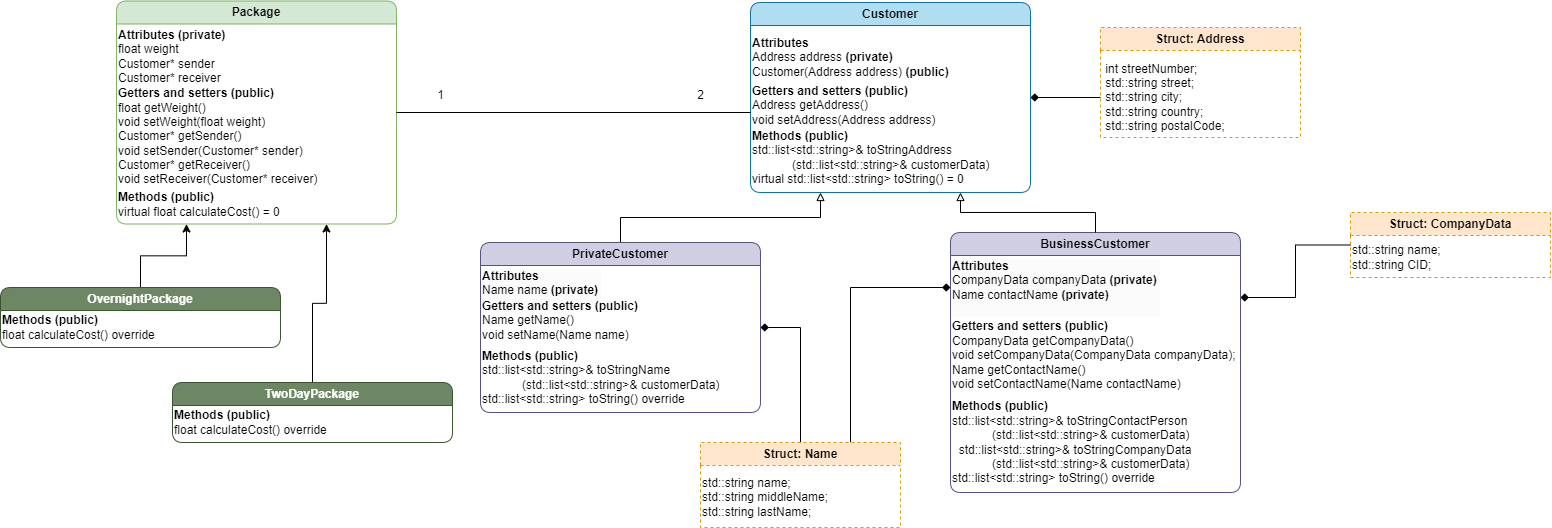

The diagram above was exported from draw.io. Its source (the exported page's mxGraphModel, read from the mxfile embedded in the PNG):
<mxGraphModel dx="1590" dy="1087" grid="1" gridSize="10" guides="1" tooltips="1" connect="1" arrows="1" fold="1" page="1" pageScale="1" pageWidth="827" pageHeight="1169" math="0" shadow="0">
  <root>
    <mxCell id="0" />
    <mxCell id="1" parent="0" />
    <mxCell id="YNee3jmiKFVP3PC7Kqb_-9" style="edgeStyle=orthogonalEdgeStyle;rounded=0;orthogonalLoop=1;jettySize=auto;html=1;entryX=0.25;entryY=1;entryDx=0;entryDy=0;" parent="1" source="juQ6OJfFrcmh1SUFTUH2-3" target="juQ6OJfFrcmh1SUFTUH2-8" edge="1">
      <mxGeometry relative="1" as="geometry">
        <mxPoint x="612.0000000000002" y="280" as="targetPoint" />
      </mxGeometry>
    </mxCell>
    <mxCell id="juQ6OJfFrcmh1SUFTUH2-3" value="OvernightPackage" style="swimlane;whiteSpace=wrap;html=1;fillColor=#6d8764;strokeColor=#3A5431;rounded=1;fontColor=#ffffff;" parent="1" vertex="1">
      <mxGeometry x="400" y="325" width="280" height="60" as="geometry" />
    </mxCell>
    <mxCell id="juQ6OJfFrcmh1SUFTUH2-7" value="&lt;b&gt;Methods (public)&lt;/b&gt;&lt;div&gt;float calculateCost() override&lt;br&gt;&lt;/div&gt;" style="text;html=1;align=left;verticalAlign=middle;resizable=0;points=[];autosize=1;strokeColor=none;fillColor=none;" parent="juQ6OJfFrcmh1SUFTUH2-3" vertex="1">
      <mxGeometry y="20" width="180" height="40" as="geometry" />
    </mxCell>
    <mxCell id="juQ6OJfFrcmh1SUFTUH2-8" value="Package" style="swimlane;whiteSpace=wrap;html=1;fillColor=#d5e8d4;strokeColor=#82b366;rounded=1;" parent="1" vertex="1">
      <mxGeometry x="516" y="38.5" width="280" height="223" as="geometry" />
    </mxCell>
    <mxCell id="juQ6OJfFrcmh1SUFTUH2-9" value="&lt;div&gt;&lt;b&gt;Attributes (private)&lt;/b&gt;&lt;/div&gt;float weight&amp;nbsp;&lt;div&gt;&lt;span style=&quot;background-color: initial;&quot;&gt;Customer* sender&lt;/span&gt;&lt;/div&gt;&lt;div&gt;&lt;span style=&quot;background-color: initial;&quot;&gt;Customer* receiver&lt;/span&gt;&lt;/div&gt;" style="text;html=1;align=left;verticalAlign=middle;resizable=0;points=[];autosize=1;strokeColor=none;fillColor=none;" parent="juQ6OJfFrcmh1SUFTUH2-8" vertex="1">
      <mxGeometry y="20" width="130" height="70" as="geometry" />
    </mxCell>
    <mxCell id="juQ6OJfFrcmh1SUFTUH2-10" value="&lt;div&gt;&lt;b&gt;Getters and setters (public)&lt;/b&gt;&lt;/div&gt;&lt;div&gt;float getWeight()&lt;/div&gt;&lt;div&gt;&lt;div&gt;void setWeight(float weight)&lt;/div&gt;&lt;div&gt;Customer* getSender()&lt;br&gt;&lt;/div&gt;&lt;/div&gt;&lt;div&gt;void setSender(Customer* sender)&lt;br&gt;&lt;/div&gt;&lt;div&gt;Customer* getReceiver()&lt;br&gt;&lt;/div&gt;&lt;div&gt;void setReceiver(Customer* receiver)&lt;/div&gt;" style="text;html=1;align=left;verticalAlign=middle;resizable=0;points=[];autosize=1;strokeColor=none;fillColor=none;" parent="juQ6OJfFrcmh1SUFTUH2-8" vertex="1">
      <mxGeometry y="80" width="220" height="110" as="geometry" />
    </mxCell>
    <mxCell id="juQ6OJfFrcmh1SUFTUH2-11" value="&lt;b&gt;Methods (public)&lt;/b&gt;&lt;div&gt;virtual float calculateCost() = 0&lt;br&gt;&lt;/div&gt;" style="text;html=1;align=left;verticalAlign=middle;resizable=0;points=[];autosize=1;strokeColor=none;fillColor=none;" parent="juQ6OJfFrcmh1SUFTUH2-8" vertex="1">
      <mxGeometry y="183" width="190" height="40" as="geometry" />
    </mxCell>
    <mxCell id="YNee3jmiKFVP3PC7Kqb_-7" style="edgeStyle=orthogonalEdgeStyle;rounded=0;orthogonalLoop=1;jettySize=auto;html=1;entryX=0.75;entryY=1;entryDx=0;entryDy=0;" parent="1" source="juQ6OJfFrcmh1SUFTUH2-12" target="juQ6OJfFrcmh1SUFTUH2-8" edge="1">
      <mxGeometry relative="1" as="geometry" />
    </mxCell>
    <mxCell id="juQ6OJfFrcmh1SUFTUH2-12" value="TwoDayPackage" style="swimlane;whiteSpace=wrap;html=1;startSize=23;fillColor=#6d8764;strokeColor=#3A5431;rounded=1;fontColor=#ffffff;" parent="1" vertex="1">
      <mxGeometry x="572" y="420" width="280" height="60" as="geometry" />
    </mxCell>
    <mxCell id="juQ6OJfFrcmh1SUFTUH2-15" value="&lt;b&gt;Methods (public)&lt;/b&gt;&lt;div&gt;float calculateCost() override&lt;br&gt;&lt;/div&gt;" style="text;html=1;align=left;verticalAlign=middle;resizable=0;points=[];autosize=1;strokeColor=none;fillColor=none;" parent="juQ6OJfFrcmh1SUFTUH2-12" vertex="1">
      <mxGeometry y="20" width="180" height="40" as="geometry" />
    </mxCell>
    <mxCell id="YNee3jmiKFVP3PC7Kqb_-4" style="edgeStyle=orthogonalEdgeStyle;rounded=0;orthogonalLoop=1;jettySize=auto;html=1;entryX=0.25;entryY=1;entryDx=0;entryDy=0;endArrow=block;endFill=0;" parent="1" source="juQ6OJfFrcmh1SUFTUH2-21" target="juQ6OJfFrcmh1SUFTUH2-23" edge="1">
      <mxGeometry relative="1" as="geometry" />
    </mxCell>
    <mxCell id="juQ6OJfFrcmh1SUFTUH2-21" value="PrivateCustomer" style="swimlane;whiteSpace=wrap;html=1;fillColor=#d0cee2;strokeColor=#56517e;rounded=1;" parent="1" vertex="1">
      <mxGeometry x="880" y="280" width="280" height="170" as="geometry" />
    </mxCell>
    <mxCell id="juQ6OJfFrcmh1SUFTUH2-30" value="&lt;div style=&quot;color: rgb(0, 0, 0); font-family: Helvetica; font-size: 12px; font-style: normal; font-variant-ligatures: normal; font-variant-caps: normal; font-weight: 400; letter-spacing: normal; orphans: 2; text-align: left; text-indent: 0px; text-transform: none; widows: 2; word-spacing: 0px; -webkit-text-stroke-width: 0px; white-space: nowrap; background-color: rgb(251, 251, 251); text-decoration-thickness: initial; text-decoration-style: initial; text-decoration-color: initial;&quot;&gt;&lt;b&gt;Attributes&amp;nbsp;&lt;/b&gt;&lt;/div&gt;&lt;span style=&quot;color: rgb(0, 0, 0); font-family: Helvetica; font-size: 12px; font-style: normal; font-variant-ligatures: normal; font-variant-caps: normal; font-weight: 400; letter-spacing: normal; orphans: 2; text-align: left; text-indent: 0px; text-transform: none; widows: 2; word-spacing: 0px; -webkit-text-stroke-width: 0px; white-space: nowrap; background-color: rgb(251, 251, 251); text-decoration-thickness: initial; text-decoration-style: initial; text-decoration-color: initial; display: inline !important; float: none;&quot;&gt;&lt;span&gt;Name name&amp;nbsp;&lt;/span&gt;&lt;/span&gt;&lt;b style=&quot;color: rgb(0, 0, 0); font-family: Helvetica; font-size: 12px; font-style: normal; font-variant-ligatures: normal; font-variant-caps: normal; letter-spacing: normal; orphans: 2; text-align: left; text-indent: 0px; text-transform: none; widows: 2; word-spacing: 0px; -webkit-text-stroke-width: 0px; white-space: nowrap; background-color: rgb(251, 251, 251); text-decoration-thickness: initial; text-decoration-style: initial; text-decoration-color: initial;&quot;&gt;(private)&lt;/b&gt;&lt;span style=&quot;color: rgb(0, 0, 0); font-family: Helvetica; font-size: 12px; font-style: normal; font-variant-ligatures: normal; font-variant-caps: normal; font-weight: 400; letter-spacing: normal; orphans: 2; text-align: left; text-indent: 0px; text-transform: none; widows: 2; word-spacing: 0px; -webkit-text-stroke-width: 0px; white-space: nowrap; background-color: rgb(251, 251, 251); text-decoration-thickness: initial; text-decoration-style: initial; text-decoration-color: initial; display: inline !important; float: none;&quot;&gt;&amp;nbsp;&lt;br&gt;&lt;/span&gt;&lt;div style=&quot;orphans: 2; text-align: left; text-indent: 0px; widows: 2; background-color: rgb(251, 251, 251); text-decoration-thickness: initial; text-decoration-style: initial; text-decoration-color: initial;&quot;&gt;&lt;span style=&quot;background-color: initial; text-wrap: nowrap;&quot;&gt;&amp;nbsp;&lt;/span&gt;&lt;/div&gt;" style="text;whiteSpace=wrap;html=1;" parent="juQ6OJfFrcmh1SUFTUH2-21" vertex="1">
      <mxGeometry y="20" width="230" height="40" as="geometry" />
    </mxCell>
    <mxCell id="juQ6OJfFrcmh1SUFTUH2-31" value="&lt;div&gt;&lt;b&gt;Getters and setters (public)&lt;/b&gt;&lt;/div&gt;&lt;div&gt;&lt;div&gt;Name getName()&lt;br&gt;&lt;/div&gt;&lt;div&gt;void setName(Name name)&lt;/div&gt;&lt;/div&gt;&lt;div&gt;&lt;br style=&quot;&quot;&gt;&lt;/div&gt;" style="text;html=1;align=left;verticalAlign=middle;resizable=0;points=[];autosize=1;strokeColor=none;fillColor=none;" parent="juQ6OJfFrcmh1SUFTUH2-21" vertex="1">
      <mxGeometry y="50" width="180" height="70" as="geometry" />
    </mxCell>
    <mxCell id="juQ6OJfFrcmh1SUFTUH2-22" value="&lt;b&gt;Methods (public)&lt;/b&gt;&lt;div&gt;&lt;div&gt;std::list&amp;lt;std::string&amp;gt;&amp;amp; toStringName&lt;/div&gt;&lt;div&gt;&amp;nbsp; &amp;nbsp; &amp;nbsp; &amp;nbsp; &amp;nbsp; &amp;nbsp; (std::list&amp;lt;std::string&amp;gt;&amp;amp; customerData)&lt;/div&gt;&lt;/div&gt;&lt;div&gt;std::list&amp;lt;std::string&amp;gt; toString() override&lt;br&gt;&lt;/div&gt;" style="text;html=1;align=left;verticalAlign=middle;resizable=0;points=[];autosize=1;strokeColor=none;fillColor=none;" parent="juQ6OJfFrcmh1SUFTUH2-21" vertex="1">
      <mxGeometry y="100" width="260" height="70" as="geometry" />
    </mxCell>
    <mxCell id="juQ6OJfFrcmh1SUFTUH2-23" value="Customer" style="swimlane;whiteSpace=wrap;html=1;fillColor=#b1ddf0;strokeColor=#10739e;swimlaneFillColor=none;rounded=1;glass=0;shadow=0;textShadow=0;" parent="1" vertex="1">
      <mxGeometry x="1150" y="40" width="280" height="190" as="geometry" />
    </mxCell>
    <mxCell id="juQ6OJfFrcmh1SUFTUH2-24" value="&lt;div&gt;&lt;b&gt;Attributes&amp;nbsp;&lt;/b&gt;&lt;/div&gt;Address address &lt;b&gt;(private)&lt;/b&gt;&amp;nbsp;&lt;div&gt;Customer(Address address) &lt;b&gt;(public)&lt;/b&gt;&lt;br&gt;&lt;/div&gt;" style="text;html=1;align=left;verticalAlign=middle;resizable=0;points=[];autosize=1;strokeColor=none;fillColor=none;" parent="juQ6OJfFrcmh1SUFTUH2-23" vertex="1">
      <mxGeometry y="25" width="220" height="60" as="geometry" />
    </mxCell>
    <mxCell id="juQ6OJfFrcmh1SUFTUH2-25" value="&lt;div&gt;&lt;b&gt;Getters and setters (public)&lt;/b&gt;&lt;/div&gt;&lt;div&gt;&lt;div&gt;Address getAddress()&lt;br&gt;&lt;/div&gt;&lt;div&gt;void setAddress(Address address)&lt;/div&gt;&lt;/div&gt;&lt;div&gt;&lt;br&gt;&lt;/div&gt;" style="text;html=1;align=left;verticalAlign=middle;resizable=0;points=[];autosize=1;strokeColor=none;fillColor=none;" parent="juQ6OJfFrcmh1SUFTUH2-23" vertex="1">
      <mxGeometry y="75" width="210" height="70" as="geometry" />
    </mxCell>
    <mxCell id="juQ6OJfFrcmh1SUFTUH2-26" value="&lt;b&gt;Methods (public)&lt;/b&gt;&lt;div&gt;&lt;div&gt;std::list&amp;lt;std::string&amp;gt;&amp;amp; toStringAddress&lt;/div&gt;&lt;div&gt;&amp;nbsp; &amp;nbsp; &amp;nbsp; &amp;nbsp; &amp;nbsp; &amp;nbsp; (std::list&amp;lt;std::string&amp;gt;&amp;amp; customerData)&lt;/div&gt;&lt;div&gt;&lt;span style=&quot;background-color: initial;&quot;&gt;virtual std::list&amp;lt;std::string&amp;gt; toString() = 0&lt;/span&gt;&lt;/div&gt;&lt;/div&gt;" style="text;html=1;align=left;verticalAlign=middle;resizable=0;points=[];autosize=1;strokeColor=none;fillColor=none;" parent="juQ6OJfFrcmh1SUFTUH2-23" vertex="1">
      <mxGeometry y="120" width="260" height="70" as="geometry" />
    </mxCell>
    <mxCell id="juQ6OJfFrcmh1SUFTUH2-40" value="BusinessCustomer" style="swimlane;whiteSpace=wrap;html=1;fillColor=#d0cee2;strokeColor=#56517e;rounded=1;" parent="1" vertex="1">
      <mxGeometry x="1350" y="270" width="290" height="260" as="geometry" />
    </mxCell>
    <mxCell id="juQ6OJfFrcmh1SUFTUH2-41" value="&lt;div style=&quot;color: rgb(0, 0, 0); font-family: Helvetica; font-size: 12px; font-style: normal; font-variant-ligatures: normal; font-variant-caps: normal; font-weight: 400; letter-spacing: normal; orphans: 2; text-align: left; text-indent: 0px; text-transform: none; widows: 2; word-spacing: 0px; -webkit-text-stroke-width: 0px; white-space: nowrap; background-color: rgb(251, 251, 251); text-decoration-thickness: initial; text-decoration-style: initial; text-decoration-color: initial;&quot;&gt;&lt;b&gt;Attributes&amp;nbsp;&lt;/b&gt;&lt;/div&gt;&lt;span style=&quot;orphans: 2; text-align: left; text-indent: 0px; widows: 2; background-color: rgb(251, 251, 251); text-decoration-thickness: initial; text-decoration-style: initial; text-decoration-color: initial; float: none; display: inline !important;&quot;&gt;&lt;span style=&quot;text-wrap: nowrap;&quot;&gt;CompanyData companyData&amp;nbsp;&lt;/span&gt;&lt;/span&gt;&lt;b style=&quot;color: rgb(0, 0, 0); font-family: Helvetica; font-size: 12px; font-style: normal; font-variant-ligatures: normal; font-variant-caps: normal; letter-spacing: normal; orphans: 2; text-align: left; text-indent: 0px; text-transform: none; widows: 2; word-spacing: 0px; -webkit-text-stroke-width: 0px; white-space: nowrap; background-color: rgb(251, 251, 251); text-decoration-thickness: initial; text-decoration-style: initial; text-decoration-color: initial;&quot;&gt;(private)&lt;/b&gt;&lt;span style=&quot;color: rgb(0, 0, 0); font-family: Helvetica; font-size: 12px; font-style: normal; font-variant-ligatures: normal; font-variant-caps: normal; font-weight: 400; letter-spacing: normal; orphans: 2; text-align: left; text-indent: 0px; text-transform: none; widows: 2; word-spacing: 0px; -webkit-text-stroke-width: 0px; white-space: nowrap; background-color: rgb(251, 251, 251); text-decoration-thickness: initial; text-decoration-style: initial; text-decoration-color: initial; display: inline !important; float: none;&quot;&gt;&amp;nbsp;&lt;br&gt;&lt;/span&gt;&lt;div style=&quot;orphans: 2; text-align: left; text-indent: 0px; widows: 2; background-color: rgb(251, 251, 251); text-decoration-thickness: initial; text-decoration-style: initial; text-decoration-color: initial;&quot;&gt;&lt;span style=&quot;background-color: initial; text-wrap: nowrap;&quot;&gt;Name contactName&amp;nbsp;&lt;/span&gt;&lt;b style=&quot;color: rgb(0, 0, 0); font-family: Helvetica; font-size: 12px; font-style: normal; font-variant-ligatures: normal; font-variant-caps: normal; letter-spacing: normal; text-transform: none; word-spacing: 0px; -webkit-text-stroke-width: 0px; white-space: nowrap;&quot;&gt;(private)&lt;/b&gt;&lt;/div&gt;&lt;div style=&quot;orphans: 2; text-align: left; text-indent: 0px; widows: 2; background-color: rgb(251, 251, 251); text-decoration-thickness: initial; text-decoration-style: initial; text-decoration-color: initial;&quot;&gt;&lt;span style=&quot;color: rgb(0, 0, 0); font-family: Helvetica; font-size: 12px; font-style: normal; font-variant-ligatures: normal; font-variant-caps: normal; letter-spacing: normal; text-transform: none; word-spacing: 0px; -webkit-text-stroke-width: 0px; white-space: nowrap;&quot;&gt;&lt;div style=&quot;&quot;&gt;&lt;br&gt;&lt;/div&gt;&lt;/span&gt;&lt;/div&gt;" style="text;whiteSpace=wrap;html=1;" parent="juQ6OJfFrcmh1SUFTUH2-40" vertex="1">
      <mxGeometry y="20" width="230" height="70" as="geometry" />
    </mxCell>
    <mxCell id="juQ6OJfFrcmh1SUFTUH2-42" value="&lt;div&gt;&lt;b&gt;Getters and setters (public)&lt;/b&gt;&lt;/div&gt;&lt;div&gt;&lt;div&gt;CompanyData getCompanyData()&lt;/div&gt;&lt;div&gt;&lt;div&gt;void setCompanyData(CompanyData companyData);&lt;/div&gt;&lt;/div&gt;&lt;/div&gt;&lt;div&gt;Name getContactName()&lt;br&gt;&lt;/div&gt;&lt;div&gt;void setContactName(Name contactName)&lt;br&gt;&lt;/div&gt;&lt;div&gt;&lt;br style=&quot;&quot;&gt;&lt;/div&gt;" style="text;html=1;align=left;verticalAlign=middle;resizable=0;points=[];autosize=1;strokeColor=none;fillColor=none;" parent="juQ6OJfFrcmh1SUFTUH2-40" vertex="1">
      <mxGeometry y="80" width="310" height="100" as="geometry" />
    </mxCell>
    <mxCell id="juQ6OJfFrcmh1SUFTUH2-43" value="&lt;b&gt;Methods (public)&lt;/b&gt;&lt;div&gt;&lt;div&gt;&lt;div&gt;std::list&amp;lt;std::string&amp;gt;&amp;amp; toStringContactPerson&lt;/div&gt;&lt;div&gt;&amp;nbsp; &amp;nbsp; &amp;nbsp; &amp;nbsp; &amp;nbsp; &amp;nbsp; (std::list&amp;lt;std::string&amp;gt;&amp;amp; customerData)&lt;/div&gt;&lt;/div&gt;&lt;/div&gt;&lt;div&gt;&lt;div&gt;&amp;nbsp; std::list&amp;lt;std::string&amp;gt;&amp;amp; toStringCompanyData&lt;/div&gt;&lt;div&gt;&amp;nbsp; &amp;nbsp; &amp;nbsp; &amp;nbsp; &amp;nbsp; &amp;nbsp; (std::list&amp;lt;std::string&amp;gt;&amp;amp; customerData)&lt;/div&gt;&lt;/div&gt;&lt;div&gt;std::list&amp;lt;std::string&amp;gt; toString() override&lt;br&gt;&lt;/div&gt;" style="text;html=1;align=left;verticalAlign=middle;resizable=0;points=[];autosize=1;strokeColor=none;fillColor=none;" parent="juQ6OJfFrcmh1SUFTUH2-40" vertex="1">
      <mxGeometry y="160" width="260" height="100" as="geometry" />
    </mxCell>
    <mxCell id="juQ6OJfFrcmh1SUFTUH2-78" value="Struct: Address" style="swimlane;whiteSpace=wrap;html=1;fillColor=#ffe6cc;strokeColor=#d79b00;dashed=1;" parent="1" vertex="1">
      <mxGeometry x="1500" y="65" width="200" height="110" as="geometry" />
    </mxCell>
    <mxCell id="juQ6OJfFrcmh1SUFTUH2-79" value="&lt;div&gt;&amp;nbsp;int streetNumber;&lt;/div&gt;&lt;div&gt;&amp;nbsp;std::string street;&lt;/div&gt;&lt;div&gt;&amp;nbsp;std::string city;&lt;/div&gt;&lt;div&gt;&amp;nbsp;std::string country;&amp;nbsp;&lt;/div&gt;&lt;div&gt;&amp;nbsp;std::string postalCode;&lt;/div&gt;" style="text;html=1;align=left;verticalAlign=middle;resizable=0;points=[];autosize=1;strokeColor=none;fillColor=none;" parent="juQ6OJfFrcmh1SUFTUH2-78" vertex="1">
      <mxGeometry y="25" width="150" height="90" as="geometry" />
    </mxCell>
    <mxCell id="juQ6OJfFrcmh1SUFTUH2-91" style="edgeStyle=orthogonalEdgeStyle;rounded=0;orthogonalLoop=1;jettySize=auto;html=1;entryX=1;entryY=0.5;entryDx=0;entryDy=0;endArrow=diamond;endFill=1;" parent="1" source="juQ6OJfFrcmh1SUFTUH2-80" target="juQ6OJfFrcmh1SUFTUH2-21" edge="1">
      <mxGeometry relative="1" as="geometry" />
    </mxCell>
    <mxCell id="juQ6OJfFrcmh1SUFTUH2-92" style="edgeStyle=orthogonalEdgeStyle;rounded=0;orthogonalLoop=1;jettySize=auto;html=1;exitX=0.75;exitY=0;exitDx=0;exitDy=0;entryX=0;entryY=0.5;entryDx=0;entryDy=0;endArrow=diamond;endFill=1;" parent="1" source="juQ6OJfFrcmh1SUFTUH2-80" target="juQ6OJfFrcmh1SUFTUH2-41" edge="1">
      <mxGeometry relative="1" as="geometry" />
    </mxCell>
    <mxCell id="juQ6OJfFrcmh1SUFTUH2-80" value="Struct: Name" style="swimlane;whiteSpace=wrap;html=1;fillColor=#ffe6cc;strokeColor=#d79b00;dashed=1;" parent="1" vertex="1">
      <mxGeometry x="1100" y="480" width="200" height="85" as="geometry" />
    </mxCell>
    <mxCell id="juQ6OJfFrcmh1SUFTUH2-81" value="&lt;div&gt;std::string name;&lt;/div&gt;&lt;div&gt;std::string middleName;&lt;/div&gt;&lt;div&gt;std::string lastName;&lt;/div&gt;" style="text;html=1;align=left;verticalAlign=middle;resizable=0;points=[];autosize=1;strokeColor=none;fillColor=none;" parent="juQ6OJfFrcmh1SUFTUH2-80" vertex="1">
      <mxGeometry y="25" width="150" height="60" as="geometry" />
    </mxCell>
    <mxCell id="juQ6OJfFrcmh1SUFTUH2-90" style="edgeStyle=orthogonalEdgeStyle;rounded=0;orthogonalLoop=1;jettySize=auto;html=1;entryX=1;entryY=0.25;entryDx=0;entryDy=0;startArrow=none;startFill=0;endArrow=diamond;endFill=1;" parent="1" source="juQ6OJfFrcmh1SUFTUH2-86" target="juQ6OJfFrcmh1SUFTUH2-40" edge="1">
      <mxGeometry relative="1" as="geometry" />
    </mxCell>
    <mxCell id="juQ6OJfFrcmh1SUFTUH2-86" value="Struct: CompanyData" style="swimlane;whiteSpace=wrap;html=1;fillColor=#ffe6cc;strokeColor=#d79b00;dashed=1;" parent="1" vertex="1">
      <mxGeometry x="1750" y="250" width="200" height="65" as="geometry" />
    </mxCell>
    <mxCell id="juQ6OJfFrcmh1SUFTUH2-87" value="&lt;div&gt;std::string name;&lt;/div&gt;&lt;div&gt;std::string CID;&lt;/div&gt;" style="text;html=1;align=left;verticalAlign=middle;resizable=0;points=[];autosize=1;strokeColor=none;fillColor=none;" parent="juQ6OJfFrcmh1SUFTUH2-86" vertex="1">
      <mxGeometry y="25" width="110" height="40" as="geometry" />
    </mxCell>
    <mxCell id="YNee3jmiKFVP3PC7Kqb_-3" style="edgeStyle=orthogonalEdgeStyle;rounded=0;orthogonalLoop=1;jettySize=auto;html=1;entryX=0.75;entryY=1;entryDx=0;entryDy=0;endArrow=block;endFill=0;" parent="1" source="juQ6OJfFrcmh1SUFTUH2-40" target="juQ6OJfFrcmh1SUFTUH2-23" edge="1">
      <mxGeometry relative="1" as="geometry" />
    </mxCell>
    <mxCell id="YNee3jmiKFVP3PC7Kqb_-5" style="edgeStyle=orthogonalEdgeStyle;rounded=0;orthogonalLoop=1;jettySize=auto;html=1;entryX=1;entryY=0.5;entryDx=0;entryDy=0;endArrow=diamond;endFill=1;" parent="1" source="juQ6OJfFrcmh1SUFTUH2-79" target="juQ6OJfFrcmh1SUFTUH2-23" edge="1">
      <mxGeometry relative="1" as="geometry" />
    </mxCell>
    <mxCell id="YNee3jmiKFVP3PC7Kqb_-11" style="edgeStyle=orthogonalEdgeStyle;rounded=0;orthogonalLoop=1;jettySize=auto;html=1;entryX=1;entryY=0.5;entryDx=0;entryDy=0;endArrow=none;endFill=0;" parent="1" source="juQ6OJfFrcmh1SUFTUH2-25" target="juQ6OJfFrcmh1SUFTUH2-8" edge="1">
      <mxGeometry relative="1" as="geometry" />
    </mxCell>
    <mxCell id="YNee3jmiKFVP3PC7Kqb_-12" value="1" style="text;html=1;align=center;verticalAlign=middle;resizable=0;points=[];autosize=1;strokeColor=none;fillColor=none;" parent="1" vertex="1">
      <mxGeometry x="825" y="118" width="30" height="30" as="geometry" />
    </mxCell>
    <mxCell id="YNee3jmiKFVP3PC7Kqb_-13" value="2" style="text;html=1;align=center;verticalAlign=middle;resizable=0;points=[];autosize=1;strokeColor=none;fillColor=none;" parent="1" vertex="1">
      <mxGeometry x="1085" y="118" width="30" height="30" as="geometry" />
    </mxCell>
  </root>
</mxGraphModel>